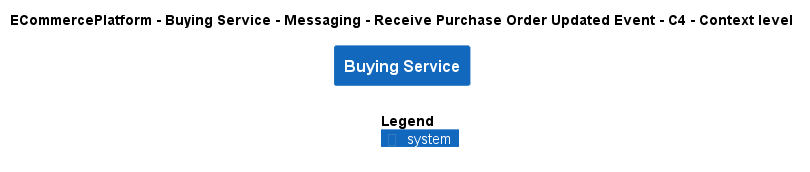

The diagram above was rendered by PlantUML. Its source (embedded in the PNG):
@startuml
!include ..\..\..\..\..\..\..\.c4s\C4_Context.puml

AddElementTag("c4interflow:lifecycle:new", $bgColor=green, $fontColor=#ffffff, $borderColor=green, $shadowing="False")
AddElementTag("c4interflow:lifecycle:changed", $bgColor=orange, $fontColor=#ffffff, $borderColor=orange, $shadowing="False")
AddElementTag("c4interflow:lifecycle:removed", $bgColor=red, $fontColor=#ffffff, $borderColor=red, $shadowing="False")

AddRelTag("c4interflow:lifecycle:new", $textColor=green, $lineColor=green)
AddRelTag("c4interflow:lifecycle:changed", $textColor=orange, $lineColor=orange)
AddRelTag("c4interflow:lifecycle:removed", $textColor=red, $lineColor=red)

SHOW_PERSON_PORTRAIT()
LAYOUT_TOP_DOWN()

skinparam linetype polyline

title ECommercePlatform - Buying Service - Messaging - Receive Purchase Order Updated Event - C4 - Context level

System(ECommercePlatform.SoftwareSystems.BuyingService, "Buying Service", "")



SHOW_LEGEND()
@enduml